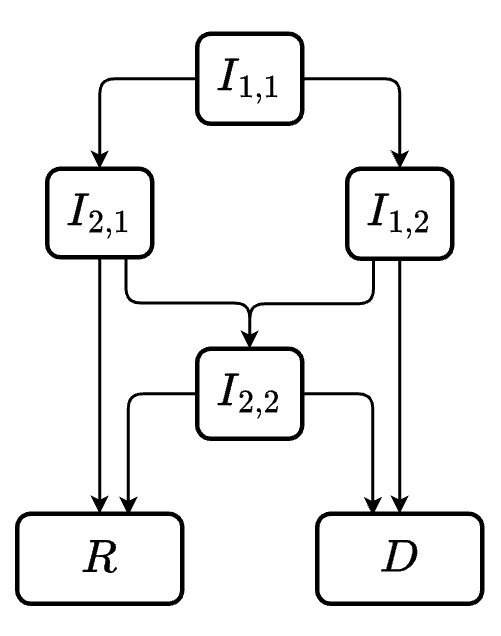

The diagram above was exported from draw.io. Its source (the exported page's mxGraphModel, read from the mxfile embedded in the PNG):
<mxGraphModel dx="970" dy="590" grid="0" gridSize="10" guides="1" tooltips="1" connect="1" arrows="1" fold="1" page="1" pageScale="1" pageWidth="1169" pageHeight="827" math="1" shadow="0">
  <root>
    <mxCell id="0" />
    <mxCell id="1" parent="0" />
    <mxCell id="IukIfcsFV55iHAPBBBAS-7" style="edgeStyle=orthogonalEdgeStyle;rounded=1;orthogonalLoop=1;jettySize=auto;html=1;exitX=0;exitY=0.5;exitDx=0;exitDy=0;entryX=0.5;entryY=0;entryDx=0;entryDy=0;strokeWidth=2;curved=0;" edge="1" parent="1" source="IukIfcsFV55iHAPBBBAS-1" target="IukIfcsFV55iHAPBBBAS-3">
      <mxGeometry relative="1" as="geometry" />
    </mxCell>
    <mxCell id="IukIfcsFV55iHAPBBBAS-8" style="edgeStyle=orthogonalEdgeStyle;rounded=1;orthogonalLoop=1;jettySize=auto;html=1;strokeWidth=2;curved=0;" edge="1" parent="1" source="IukIfcsFV55iHAPBBBAS-1" target="IukIfcsFV55iHAPBBBAS-4">
      <mxGeometry relative="1" as="geometry" />
    </mxCell>
    <mxCell id="IukIfcsFV55iHAPBBBAS-1" value="$$I_{1, 1}$$" style="rounded=1;whiteSpace=wrap;html=1;strokeWidth=3;fontSize=26;" vertex="1" parent="1">
      <mxGeometry x="440" y="120" width="70" height="60" as="geometry" />
    </mxCell>
    <mxCell id="IukIfcsFV55iHAPBBBAS-13" style="rounded=1;orthogonalLoop=1;jettySize=auto;html=1;exitX=0;exitY=0.5;exitDx=0;exitDy=0;entryX=0.673;entryY=0.017;entryDx=0;entryDy=0;strokeWidth=2;edgeStyle=orthogonalEdgeStyle;curved=0;entryPerimeter=0;" edge="1" parent="1" source="IukIfcsFV55iHAPBBBAS-2" target="IukIfcsFV55iHAPBBBAS-5">
      <mxGeometry relative="1" as="geometry" />
    </mxCell>
    <mxCell id="IukIfcsFV55iHAPBBBAS-14" style="rounded=1;orthogonalLoop=1;jettySize=auto;html=1;exitX=1;exitY=0.5;exitDx=0;exitDy=0;entryX=0.336;entryY=0.017;entryDx=0;entryDy=0;strokeWidth=2;edgeStyle=orthogonalEdgeStyle;entryPerimeter=0;" edge="1" parent="1" source="IukIfcsFV55iHAPBBBAS-2" target="IukIfcsFV55iHAPBBBAS-6">
      <mxGeometry relative="1" as="geometry" />
    </mxCell>
    <mxCell id="IukIfcsFV55iHAPBBBAS-2" value="$$I_{2,2}$$" style="rounded=1;whiteSpace=wrap;html=1;strokeWidth=3;fontSize=26;" vertex="1" parent="1">
      <mxGeometry x="440" y="330" width="70" height="60" as="geometry" />
    </mxCell>
    <mxCell id="IukIfcsFV55iHAPBBBAS-9" style="rounded=1;orthogonalLoop=1;jettySize=auto;html=1;exitX=0.75;exitY=1;exitDx=0;exitDy=0;strokeWidth=2;entryX=0.5;entryY=0;entryDx=0;entryDy=0;edgeStyle=orthogonalEdgeStyle;" edge="1" parent="1" source="IukIfcsFV55iHAPBBBAS-3" target="IukIfcsFV55iHAPBBBAS-2">
      <mxGeometry relative="1" as="geometry" />
    </mxCell>
    <mxCell id="IukIfcsFV55iHAPBBBAS-11" style="rounded=0;orthogonalLoop=1;jettySize=auto;html=1;exitX=0.5;exitY=1;exitDx=0;exitDy=0;strokeWidth=2;entryX=0.5;entryY=0;entryDx=0;entryDy=0;" edge="1" parent="1" source="IukIfcsFV55iHAPBBBAS-3" target="IukIfcsFV55iHAPBBBAS-5">
      <mxGeometry relative="1" as="geometry">
        <mxPoint x="358" y="436" as="targetPoint" />
      </mxGeometry>
    </mxCell>
    <mxCell id="IukIfcsFV55iHAPBBBAS-3" value="$$I_{2, 1}$$" style="rounded=1;whiteSpace=wrap;html=1;strokeWidth=3;fontSize=26;" vertex="1" parent="1">
      <mxGeometry x="340" y="210" width="70" height="59" as="geometry" />
    </mxCell>
    <mxCell id="IukIfcsFV55iHAPBBBAS-10" style="rounded=1;orthogonalLoop=1;jettySize=auto;html=1;exitX=0.25;exitY=1;exitDx=0;exitDy=0;entryX=0.5;entryY=0;entryDx=0;entryDy=0;strokeWidth=2;edgeStyle=orthogonalEdgeStyle;curved=0;" edge="1" parent="1" source="IukIfcsFV55iHAPBBBAS-4" target="IukIfcsFV55iHAPBBBAS-2">
      <mxGeometry relative="1" as="geometry">
        <mxPoint x="480" y="310" as="targetPoint" />
      </mxGeometry>
    </mxCell>
    <mxCell id="IukIfcsFV55iHAPBBBAS-12" style="rounded=0;orthogonalLoop=1;jettySize=auto;html=1;strokeWidth=2;exitX=0.5;exitY=1;exitDx=0;exitDy=0;entryX=0.5;entryY=0;entryDx=0;entryDy=0;" edge="1" parent="1" source="IukIfcsFV55iHAPBBBAS-4" target="IukIfcsFV55iHAPBBBAS-6">
      <mxGeometry relative="1" as="geometry">
        <mxPoint x="600" y="290" as="sourcePoint" />
        <mxPoint x="590" y="430" as="targetPoint" />
      </mxGeometry>
    </mxCell>
    <mxCell id="IukIfcsFV55iHAPBBBAS-4" value="$$I_{1, 2}$$" style="rounded=1;whiteSpace=wrap;html=1;strokeWidth=3;fontSize=26;" vertex="1" parent="1">
      <mxGeometry x="540" y="210" width="70" height="60" as="geometry" />
    </mxCell>
    <mxCell id="IukIfcsFV55iHAPBBBAS-5" value="$$R$$" style="rounded=1;whiteSpace=wrap;html=1;strokeWidth=3;fontSize=26;" vertex="1" parent="1">
      <mxGeometry x="320" y="440" width="110" height="60" as="geometry" />
    </mxCell>
    <mxCell id="IukIfcsFV55iHAPBBBAS-6" value="$$D$$" style="rounded=1;whiteSpace=wrap;html=1;strokeWidth=3;fontSize=26;" vertex="1" parent="1">
      <mxGeometry x="520" y="440" width="110" height="60" as="geometry" />
    </mxCell>
  </root>
</mxGraphModel>